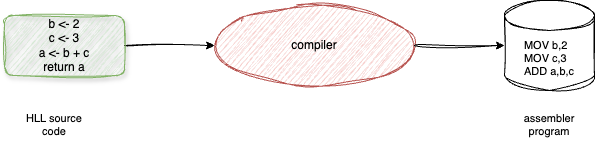

The diagram above was exported from draw.io. Its source (the exported page's mxGraphModel, read from the mxfile embedded in the PNG):
<mxGraphModel dx="1044" dy="763" grid="1" gridSize="10" guides="1" tooltips="1" connect="1" arrows="1" fold="1" page="1" pageScale="1" pageWidth="1100" pageHeight="850" math="0" shadow="0">
  <root>
    <mxCell id="JfD6Cd5ZDCMXE0d-1XcH-0" />
    <mxCell id="JfD6Cd5ZDCMXE0d-1XcH-1" parent="JfD6Cd5ZDCMXE0d-1XcH-0" />
    <mxCell id="JfD6Cd5ZDCMXE0d-1XcH-2" style="edgeStyle=orthogonalEdgeStyle;shape=connector;curved=1;rounded=0;sketch=1;jiggle=2;curveFitting=1;orthogonalLoop=1;jettySize=auto;html=1;exitX=1;exitY=0.5;exitDx=0;exitDy=0;entryX=0;entryY=0.5;entryDx=0;entryDy=0;strokeColor=default;align=center;verticalAlign=middle;fontFamily=Helvetica;fontSize=11;fontColor=default;labelBackgroundColor=default;endArrow=classic;" edge="1" parent="JfD6Cd5ZDCMXE0d-1XcH-1" source="JfD6Cd5ZDCMXE0d-1XcH-3" target="JfD6Cd5ZDCMXE0d-1XcH-4">
      <mxGeometry relative="1" as="geometry" />
    </mxCell>
    <mxCell id="JfD6Cd5ZDCMXE0d-1XcH-3" value="&lt;div&gt;b &amp;lt;- 2&lt;/div&gt;&lt;div&gt;c &amp;lt;- 3&lt;/div&gt;&lt;div&gt;a &amp;lt;- b + c&lt;/div&gt;&lt;div&gt;return a&lt;/div&gt;" style="rounded=1;whiteSpace=wrap;html=1;fillColor=#d5e8d4;strokeColor=#82b366;sketch=1;curveFitting=1;jiggle=2;shadow=1;" vertex="1" parent="JfD6Cd5ZDCMXE0d-1XcH-1">
      <mxGeometry x="110" y="210" width="120" height="60" as="geometry" />
    </mxCell>
    <mxCell id="JfD6Cd5ZDCMXE0d-1XcH-4" value="compiler" style="ellipse;whiteSpace=wrap;html=1;fillColor=#f8cecc;strokeColor=#b85450;sketch=1;curveFitting=1;jiggle=2;" vertex="1" parent="JfD6Cd5ZDCMXE0d-1XcH-1">
      <mxGeometry x="320" y="200" width="200" height="80" as="geometry" />
    </mxCell>
    <mxCell id="JfD6Cd5ZDCMXE0d-1XcH-5" value="&lt;div style=&quot;text-align: left;&quot;&gt;&lt;span style=&quot;font-variant-ligatures: no-common-ligatures;&quot;&gt;MOV b,2&lt;/span&gt;&lt;/div&gt;&lt;div style=&quot;text-align: left;&quot;&gt;&lt;span style=&quot;font-variant-ligatures: no-common-ligatures;&quot;&gt;MOV c,3&lt;/span&gt;&lt;/div&gt;&lt;div style=&quot;text-align: left;&quot;&gt;&lt;span style=&quot;font-variant-ligatures: no-common-ligatures;&quot;&gt;ADD a,b,c&lt;/span&gt;&lt;/div&gt;" style="shape=cylinder3;whiteSpace=wrap;html=1;boundedLbl=1;backgroundOutline=1;size=15;fontFamily=Helvetica;fontSize=11;fontColor=default;labelBackgroundColor=none;sketch=1;curveFitting=1;jiggle=2;" vertex="1" parent="JfD6Cd5ZDCMXE0d-1XcH-1">
      <mxGeometry x="610" y="195" width="90" height="90" as="geometry" />
    </mxCell>
    <mxCell id="JfD6Cd5ZDCMXE0d-1XcH-6" value="&lt;div&gt;&lt;span style=&quot;font-variant-ligatures: no-common-ligatures;&quot;&gt;assembler program&lt;/span&gt;&lt;/div&gt;" style="text;whiteSpace=wrap;html=1;fontFamily=Helvetica;fontSize=11;fontColor=default;labelBackgroundColor=none;align=center;" vertex="1" parent="JfD6Cd5ZDCMXE0d-1XcH-1">
      <mxGeometry x="625" y="300" width="60" height="40" as="geometry" />
    </mxCell>
    <mxCell id="JfD6Cd5ZDCMXE0d-1XcH-7" style="edgeStyle=orthogonalEdgeStyle;shape=connector;curved=1;rounded=0;sketch=1;jiggle=2;curveFitting=1;orthogonalLoop=1;jettySize=auto;html=1;entryX=0;entryY=0.5;entryDx=0;entryDy=0;entryPerimeter=0;strokeColor=default;align=center;verticalAlign=middle;fontFamily=Helvetica;fontSize=11;fontColor=default;labelBackgroundColor=default;endArrow=classic;" edge="1" parent="JfD6Cd5ZDCMXE0d-1XcH-1" source="JfD6Cd5ZDCMXE0d-1XcH-4" target="JfD6Cd5ZDCMXE0d-1XcH-5">
      <mxGeometry relative="1" as="geometry" />
    </mxCell>
    <mxCell id="JfD6Cd5ZDCMXE0d-1XcH-8" value="&lt;div&gt;&lt;span style=&quot;font-variant-ligatures: no-common-ligatures;&quot;&gt;HLL source code&lt;/span&gt;&lt;/div&gt;" style="text;whiteSpace=wrap;html=1;fontFamily=Helvetica;fontSize=11;fontColor=default;labelBackgroundColor=none;align=center;" vertex="1" parent="JfD6Cd5ZDCMXE0d-1XcH-1">
      <mxGeometry x="130" y="300" width="60" height="40" as="geometry" />
    </mxCell>
  </root>
</mxGraphModel>